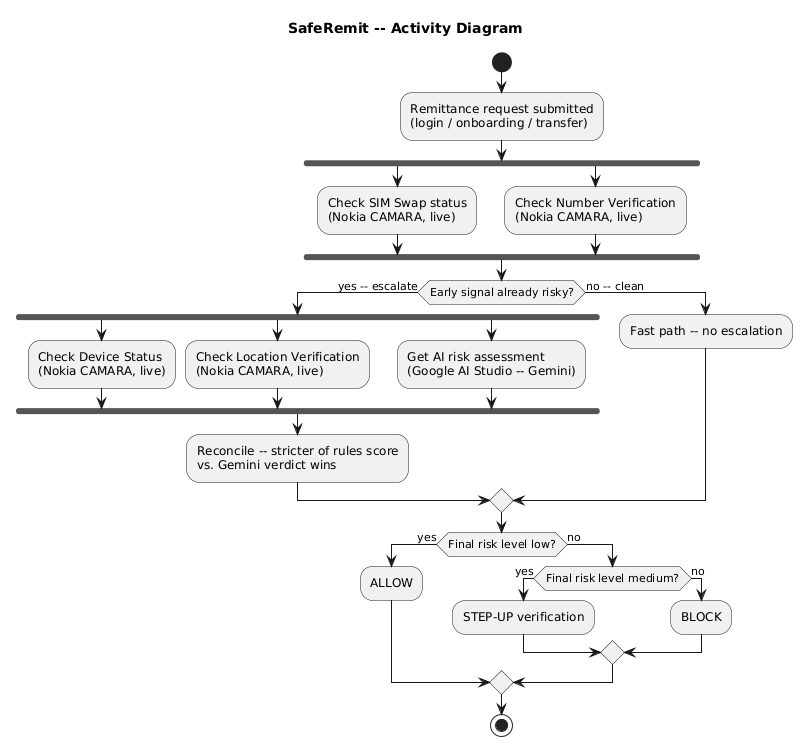

The diagram above was rendered by PlantUML. Its source (embedded in the PNG):
@startuml
title SafeRemit -- Activity Diagram
start
:Remittance request submitted\n(login / onboarding / transfer);
fork
  :Check SIM Swap status\n(Nokia CAMARA, live);
fork again
  :Check Number Verification\n(Nokia CAMARA, live);
end fork
if (Early signal already risky?) then (yes -- escalate)
  fork
    :Check Device Status\n(Nokia CAMARA, live);
  fork again
    :Check Location Verification\n(Nokia CAMARA, live);
  fork again
    :Get AI risk assessment\n(Google AI Studio -- Gemini);
  end fork
  :Reconcile -- stricter of rules score\nvs. Gemini verdict wins;
else (no -- clean)
  :Fast path -- no escalation;
endif
if (Final risk level low?) then (yes)
  :ALLOW;
else (no)
  if (Final risk level medium?) then (yes)
    :STEP-UP verification;
  else (no)
    :BLOCK;
  endif
endif
stop
@enduml